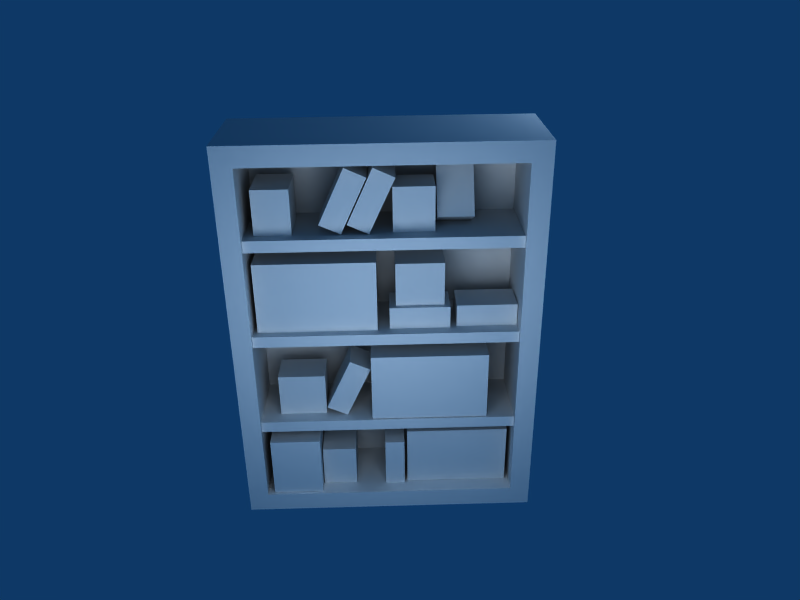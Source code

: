 # Source: Library.blend  (saved by Blender 2.49.2; exported with 4.5.12 LTS)
import bpy
from mathutils import Matrix  # noqa: F401  (used for matrix-valued properties, if any)

bpy.ops.wm.read_factory_settings(use_empty=True)
scene = bpy.context.scene
scene.name = 'Scene'

# ---- collections
col_collection_1 = bpy.data.collections.new('Collection 1'); scene.collection.children.link(col_collection_1)

# ---- materials (node trees are filled in below, after node groups)
mat_texture = bpy.data.materials.new('Texture')
mat_texture.alpha_threshold = 0.0
mat_texture.roughness = 0.5
mat_texture.specular_intensity = 0.0
mat_texture.line_color = (0.0, 0.0, 0.0, 1.0)

# ---- material node trees

# ---- world
world_world = bpy.data.worlds.new('World'); scene.world = world_world
world_world.color = (0.05656, 0.2208, 0.4)
world_world.use_sun_shadow = False
world_world.sun_shadow_jitter_overblur = 0.0
world_world.cycles.sampling_method = 'MANUAL'
world_world.cycles.sample_map_resolution = 256

# ---- cameras
cam_camera_002 = bpy.data.cameras.new('Camera.002')
cam_camera_002.passepartout_alpha = 0.2
cam_camera_002.clip_end = 100.0
cam_camera_002.lens = 35.0
cam_camera_002.ortho_scale = 7.314
cam_camera_002.show_passepartout = False
cam_camera_002.show_safe_areas = True
cam_camera_002.dof.focus_distance = 0.0
cam_camera_002.dof.aperture_fstop = 128.0
cam_camera_001 = bpy.data.cameras.new('Camera.001')
cam_camera_001.passepartout_alpha = 0.2
cam_camera_001.clip_end = 100.0
cam_camera_001.lens = 35.0
cam_camera_001.ortho_scale = 7.314
cam_camera_001.show_passepartout = False
cam_camera_001.show_safe_areas = True
cam_camera_001.dof.focus_distance = 0.0
cam_camera_001.dof.aperture_fstop = 128.0
cam_camera = bpy.data.cameras.new('Camera')
cam_camera.passepartout_alpha = 0.2
cam_camera.clip_end = 100.0
cam_camera.lens = 35.0
cam_camera.ortho_scale = 7.314
cam_camera.show_passepartout = False
cam_camera.show_safe_areas = True
cam_camera.dof.focus_distance = 0.0
cam_camera.dof.aperture_fstop = 128.0

# ---- lights
light_spot_002 = bpy.data.lights.new('Spot.002', 'POINT')
light_spot_002.transmission_factor = 0.0
light_spot_002.cutoff_distance = 30.0
light_spot_002.energy = 100.0
light_spot_002.shadow_buffer_clip_start = 1.001
light_spot_002.shadow_soft_size = 1.0
light_spot_002.shadow_maximum_resolution = 0.006
light_spot_002.use_absolute_resolution = True
light_spot_002.cycles.use_multiple_importance_sampling = False
light_spot_001 = bpy.data.lights.new('Spot.001', 'POINT')
light_spot_001.transmission_factor = 0.0
light_spot_001.cutoff_distance = 30.0
light_spot_001.energy = 100.0
light_spot_001.shadow_buffer_clip_start = 1.001
light_spot_001.shadow_soft_size = 1.0
light_spot_001.shadow_maximum_resolution = 0.006
light_spot_001.use_absolute_resolution = True
light_spot_001.cycles.use_multiple_importance_sampling = False
light_spot = bpy.data.lights.new('Spot', 'POINT')
light_spot.transmission_factor = 0.0
light_spot.cutoff_distance = 30.0
light_spot.energy = 100.0
light_spot.shadow_buffer_clip_start = 1.001
light_spot.shadow_soft_size = 1.0
light_spot.shadow_maximum_resolution = 0.006
light_spot.use_absolute_resolution = True
light_spot.cycles.use_multiple_importance_sampling = False

# ---- meshes
me_library = bpy.data.meshes.new('Library')
me_library.from_pydata([(1.446, -1.289, 7.768), (1.446, 0.2982, 7.768), (8.237, 0.2982, 7.768), (1.446, -1.289, 9.265), (1.446, 0.2982, 9.265), (8.237, 0.2982, 9.265), (8.237, -1.289, 9.265), (8.237, -1.289, 7.768), (-5.876, 0.06702, 3.645), (-5.876, -1.52, 3.645), (-8.812, -1.52, 3.968), (-2.29, 0.06702, 5.458), (-2.29, -1.52, 5.458), (-5.226, -1.52, 5.78), (-5.226, 0.06702, 5.78), (-8.812, 0.06702, 3.968), (-17.82, 0.9554, 9.437), (-17.82, -1.621, 9.437), (-1.117, -1.621, 9.437), (-1.117, 0.9554, 9.437), (-17.82, 0.9554, 7.006), (-17.82, -1.621, 7.006), (-1.117, -1.621, 7.006), (-1.117, 0.9554, 7.006), (19.21, 1.345, 9.959), (19.21, -2.011, 9.959), (-19.14, -2.011, 9.959), (-19.14, 1.345, 9.959), (19.21, 1.345, 10.36), (19.21, -2.011, 10.36), (-19.14, -2.011, 10.36), (-19.14, 1.345, 10.36), (19.21, 1.345, 6.611), (19.21, -2.011, 6.611), (-19.14, -2.011, 6.611), (-19.14, 1.345, 6.611), (19.21, 1.345, 7.009), (19.21, -2.011, 7.009), (-19.14, -2.011, 7.009), (-19.14, 1.345, 7.009), (19.21, 1.345, 3.263), (19.21, -2.011, 3.263), (-19.14, -2.011, 3.263), (-19.14, 1.345, 3.263), (19.21, 1.345, 3.661), (19.21, -2.011, 3.661), (-19.14, -2.011, 3.661), (-19.14, 1.345, 3.661), (21.34, 2.239, -0.02181), (21.34, -2.234, -0.02181), (-21.27, -2.234, -0.02182), (-21.27, 2.239, -0.02182), (21.34, 2.239, 13.37), (21.34, -2.234, 13.37), (-21.27, -2.234, 13.37), (-21.27, 2.239, 13.37), (-18.43, -2.234, 12.7), (18.5, -2.234, 12.7), (-18.43, -2.234, 0.6477), (18.5, -2.234, 0.6478), (-18.43, 1.229, 12.7), (-18.43, 1.229, 0.6477), (18.5, 1.229, 12.7), (18.5, 1.229, 0.6478), (9.926, -1.396, 7.006), (18.41, -1.396, 7.006), (18.41, 0.1905, 7.006), (18.41, 0.1905, 7.769), (18.41, -1.396, 7.769), (9.926, 0.1905, 7.006), (9.926, 0.1905, 7.769), (9.926, -1.396, 7.769), (-2.226, 0.6395, 6.107), (-2.226, -1.937, 6.107), (14.48, -1.937, 6.107), (14.48, 0.6395, 6.107), (-2.226, 0.6395, 3.677), (-2.226, -1.937, 3.677), (14.48, -1.937, 3.677), (14.48, 0.6395, 3.677), (-15.75, 0.2491, 3.658), (-15.75, 0.2491, 5.156), (-15.75, -1.338, 5.156), (-8.956, -1.338, 5.156), (-8.956, 0.2491, 5.156), (-15.75, -1.338, 3.658), (-8.956, -1.338, 3.658), (-8.956, 0.2491, 3.658), (0.55, 0.08665, 7.765), (9.035, 0.08665, 7.765), (9.035, -1.5, 7.765), (9.035, -1.5, 7.002), (9.035, 0.08665, 7.002), (0.55, -1.5, 7.765), (0.55, -1.5, 7.002), (0.55, 0.08665, 7.002), (2.447, -0.145, 0.6475), (2.447, -1.573, 0.6475), (-0.4687, -1.573, 0.6475), (2.447, -0.145, 2.448), (2.447, -1.573, 2.448), (-0.4687, -1.573, 2.448), (-0.4687, -0.145, 2.448), (-0.4687, -0.145, 0.6475), (2.86, -1.459, 0.6538), (2.86, 0.8601, 0.6538), (17.89, 0.8601, 0.6538), (17.89, -1.459, 0.6538), (2.86, -1.459, 2.841), (2.86, 0.8601, 2.841), (17.89, 0.8601, 2.841), (17.89, -1.459, 2.841), (-10.08, -0.2491, 2.841), (-17.44, -0.2491, 2.841), (-17.44, -2.079, 2.841), (-10.08, -2.079, 2.841), (-10.08, -0.2491, 0.6538), (-17.44, -0.2491, 0.6538), (-17.44, -2.079, 0.6538), (-10.08, -2.079, 0.6538), (-8.568, 0.06702, 10.69), (-4.982, 0.06702, 12.5), (-4.982, -1.52, 12.5), (-2.046, -1.52, 12.18), (-2.046, 0.06702, 12.18), (-8.568, -1.52, 10.69), (-5.632, -1.52, 10.37), (-5.632, 0.06702, 10.37), (-4.857, -1.52, 10.68), (-4.857, 0.06702, 10.68), (-1.921, 0.06702, 10.36), (-1.271, -1.52, 12.49), (-1.271, 0.06702, 12.49), (1.665, 0.06702, 12.17), (1.665, -1.52, 12.17), (-1.921, -1.52, 10.36), (-4.929, -1.467, 0.6522), (-9.967, -1.467, 0.6522), (-9.967, 0.672, 0.6522), (-4.929, -1.467, 2.149), (-9.967, -1.467, 2.149), (-9.967, 0.672, 2.149), (-4.929, 0.672, 2.149), (-4.929, 0.672, 0.6522), (1.205, 0.2491, 10.34), (1.205, 0.2491, 11.84), (1.205, -1.338, 11.84), (6.843, -1.338, 11.84), (6.843, 0.2491, 11.84), (1.205, -1.338, 10.34), (6.843, -1.338, 10.34), (6.843, 0.2491, 10.34), (12.19, 0.3276, 12.49), (12.19, -0.9265, 10.72), (7.15, -0.9265, 10.72), (7.15, -0.02545, 10.36), (12.19, -0.02545, 10.36), (7.15, 0.3276, 12.49), (7.15, 1.229, 12.13), (12.19, 1.229, 12.13), (-12.1, 0.672, 10.36), (-12.1, 0.672, 11.85), (-17.14, 0.672, 11.85), (-17.14, -1.467, 11.85), (-12.1, -1.467, 11.85), (-17.14, 0.672, 10.36), (-17.14, -1.467, 10.36), (-12.1, -1.467, 10.36)], [], [(0, 1, 2, 7), (3, 0, 7, 6), (2, 5, 6, 7), (1, 4, 5, 2), (0, 3, 4, 1), (3, 6, 5, 4), (8, 9, 10, 15), (11, 8, 15, 14), (10, 13, 14, 15), (9, 12, 13, 10), (8, 11, 12, 9), (11, 14, 13, 12), (16, 17, 18, 19), (20, 23, 22, 21), (16, 20, 21, 17), (17, 21, 22, 18), (18, 22, 23, 19), (20, 16, 19, 23), (24, 25, 26, 27), (28, 31, 30, 29), (24, 28, 29, 25), (25, 29, 30, 26), (26, 30, 31, 27), (28, 24, 27, 31), (32, 33, 34, 35), (36, 39, 38, 37), (32, 36, 37, 33), (33, 37, 38, 34), (34, 38, 39, 35), (36, 32, 35, 39), (40, 41, 42, 43), (44, 47, 46, 45), (40, 44, 45, 41), (41, 45, 46, 42), (42, 46, 47, 43), (44, 40, 43, 47), (48, 49, 50, 51), (52, 55, 54, 53), (48, 52, 53, 49), (50, 54, 55, 51), (52, 48, 51, 55), (54, 50, 58, 56), (49, 53, 57, 59), (53, 54, 56, 57), (50, 49, 59, 58), (56, 58, 61, 60), (59, 57, 62, 63), (57, 56, 60, 62), (58, 59, 63, 61), (60, 61, 63, 62), (68, 65, 66, 67), (71, 68, 67, 70), (70, 67, 66, 69), (69, 66, 65, 64), (68, 71, 64, 65), (71, 70, 69, 64), (75, 79, 76, 72), (77, 73, 72, 76), (78, 74, 73, 77), (79, 75, 74, 78), (75, 72, 73, 74), (79, 78, 77, 76), (84, 81, 82, 83), (87, 84, 83, 86), (86, 83, 82, 85), (85, 82, 81, 80), (84, 87, 80, 81), (87, 86, 85, 80), (92, 89, 90, 91), (95, 92, 91, 94), (94, 91, 90, 93), (93, 90, 89, 88), (92, 95, 88, 89), (95, 94, 93, 88), (96, 97, 98, 103), (99, 96, 103, 102), (98, 101, 102, 103), (97, 100, 101, 98), (96, 99, 100, 97), (99, 102, 101, 100), (104, 105, 106, 107), (108, 111, 110, 109), (104, 108, 109, 105), (105, 109, 110, 106), (106, 110, 111, 107), (108, 104, 107, 111), (115, 119, 116, 112), (117, 113, 112, 116), (118, 114, 113, 117), (119, 115, 114, 118), (115, 112, 113, 114), (119, 118, 117, 116), (124, 121, 122, 123), (127, 124, 123, 126), (126, 123, 122, 125), (125, 122, 121, 120), (124, 127, 120, 121), (127, 126, 125, 120), (128, 129, 130, 135), (131, 128, 135, 134), (130, 133, 134, 135), (129, 132, 133, 130), (128, 131, 132, 129), (131, 134, 133, 132), (136, 137, 138, 143), (139, 136, 143, 142), (138, 141, 142, 143), (137, 140, 141, 138), (136, 139, 140, 137), (139, 142, 141, 140), (148, 145, 146, 147), (151, 148, 147, 150), (150, 147, 146, 149), (149, 146, 145, 144), (148, 151, 144, 145), (151, 150, 149, 144), (156, 153, 154, 155), (159, 156, 155, 158), (158, 155, 154, 157), (157, 154, 153, 152), (156, 159, 152, 153), (159, 158, 157, 152), (164, 161, 162, 163), (167, 164, 163, 166), (166, 163, 162, 165), (165, 162, 161, 160), (164, 167, 160, 161), (167, 166, 165, 160)])
_uv = me_library.uv_layers.new(name='UVTex')
_uv.uv.foreach_set('vector', [0.2971, 0.9809, 0.2052, 0.9809, 0.2052, 0.8206, 0.2971, 0.8206, 0.2052, 0.9809, 0.1119, 0.9809, 0.1119, 0.8206, 0.2052, 0.8206, 0.2052, 0.8206, 0.205, 0.7356, 0.297, 0.7359, 0.2971, 0.8206, 0.3894, 0.9809, 0.2968, 0.9809, 0.2968, 0.8206, 0.3894, 0.8206, 0.297, 0.7358, 0.2971, 0.8205, 0.2051, 0.8205, 0.2049, 0.7355, 0.2052, 0.9809, 0.2052, 0.8206, 0.2968, 0.8206, 0.2968, 0.9809, 0.9838, 0.1681, 0.9838, 0.3009, 0.7048, 0.3009, 0.7048, 0.1681, 0.9838, 0.3009, 0.9838, 0.4674, 0.7048, 0.4674, 0.7048, 0.3009, 0.7048, 0.3009, 0.5526, 0.3009, 0.5526, 0.1681, 0.7048, 0.1681, 0.9838, 0.002327, 0.9838, 0.1688, 0.7048, 0.1688, 0.7048, 0.002327, 0.5525, 0.1682, 0.7047, 0.1682, 0.7047, 0.301, 0.5525, 0.301, 0.9838, 0.3009, 0.7048, 0.3009, 0.7048, 0.1688, 0.9838, 0.1688, 0.9828, 0.6529, 0.9828, 0.7859, 0.7043, 0.7859, 0.7043, 0.6529, 0.9828, 0.7859, 0.7043, 0.7859, 0.7043, 0.6535, 0.9828, 0.6535, 0.5475, 0.6529, 0.7042, 0.6529, 0.7042, 0.7859, 0.5475, 0.7859, 0.9828, 0.4868, 0.9828, 0.6535, 0.7043, 0.6535, 0.7043, 0.4868, 0.7043, 0.7859, 0.5476, 0.7859, 0.5476, 0.6529, 0.7043, 0.6529, 0.9828, 0.7859, 0.9828, 0.9526, 0.7043, 0.9526, 0.7043, 0.7859, 0.285, 0.4886, 0.285, 0.5583, 0.03407, 0.5583, 0.03407, 0.4886, 0.2865, 0.6609, 0.03553, 0.6609, 0.03553, 0.5912, 0.2865, 0.5912, 0.3051, 0.6609, 0.2865, 0.6609, 0.2865, 0.5912, 0.3051, 0.5912, 0.285, 0.5583, 0.2865, 0.5912, 0.03553, 0.5912, 0.03407, 0.5583, 0.01694, 0.5912, 0.03553, 0.5912, 0.03553, 0.6609, 0.01694, 0.6609, 0.2865, 0.6609, 0.288, 0.6937, 0.037, 0.6938, 0.03553, 0.6609, 0.3022, 0.01515, 0.3022, 0.08967, 0.03393, 0.08967, 0.03393, 0.01515, 0.3038, 0.1993, 0.0355, 0.1993, 0.0355, 0.1248, 0.3038, 0.1248, 0.3236, 0.1993, 0.3038, 0.1993, 0.3038, 0.1248, 0.3236, 0.1248, 0.3022, 0.08967, 0.3038, 0.1248, 0.0355, 0.1248, 0.03393, 0.08967, 0.01562, 0.1248, 0.0355, 0.1248, 0.0355, 0.1993, 0.01563, 0.1993, 0.3038, 0.1993, 0.3053, 0.2344, 0.03706, 0.2344, 0.0355, 0.1993, 0.3046, 0.2469, 0.3046, 0.3214, 0.03633, 0.3214, 0.03633, 0.2469, 0.3026, 0.4309, 0.03434, 0.4309, 0.03434, 0.3564, 0.3026, 0.3564, 0.3225, 0.4309, 0.3026, 0.4309, 0.3026, 0.3564, 0.3225, 0.3564, 0.3046, 0.3214, 0.3026, 0.3564, 0.03434, 0.3564, 0.03633, 0.3214, 0.01447, 0.3564, 0.03434, 0.3564, 0.03434, 0.4309, 0.01447, 0.4309, 0.3026, 0.4309, 0.3042, 0.466, 0.03591, 0.466, 0.03434, 0.4309, 0.2613, 0.325, 0.1619, 0.325, 0.1619, 0.02697, 0.2613, 0.02697, 0.2988, 0.3219, 0.2988, 0.02384, 0.3981, 0.02384, 0.3981, 0.3219, 0.5332, 0.3156, 0.5332, 0.7131, 0.4339, 0.7131, 0.4339, 0.3156, 0.1343, 0.3287, 0.1343, 0.7261, 0.03494, 0.7261, 0.03494, 0.3287, 0.0, 0.7341, 1.315e-07, 0.0, 0.5467, 0.0, 0.5467, 0.7341, 0.1343, 0.7261, 0.1343, 0.3287, 0.1836, 0.3513, 0.1874, 0.6808, 0.4339, 0.3156, 0.4339, 0.7131, 0.3845, 0.6905, 0.3808, 0.361, 0.3981, 0.3219, 0.3981, 0.02384, 0.4345, 0.04539, 0.4367, 0.2877, 0.1619, 0.02697, 0.1619, 0.325, 0.1255, 0.3035, 0.1234, 0.06114, 0.1874, 0.6808, 0.1836, 0.3513, 0.2545, 0.3505, 0.2582, 0.68, 0.3808, 0.361, 0.3845, 0.6905, 0.3136, 0.6913, 0.3099, 0.3618, 0.4367, 0.2877, 0.4345, 0.04539, 0.5067, 0.04477, 0.5088, 0.2871, 0.1234, 0.06114, 0.1255, 0.3035, 0.05335, 0.3041, 0.05125, 0.06177, 0.0, 0.6558, 0.0, 0.2981, 0.2583, 0.2981, 0.2583, 0.6558, 0.9838, 0.3009, 0.7048, 0.3009, 0.7048, 0.1688, 0.9838, 0.1688, 0.5525, 0.1682, 0.7047, 0.1682, 0.7047, 0.301, 0.5525, 0.301, 0.9838, 0.002327, 0.9838, 0.1688, 0.7048, 0.1688, 0.7048, 0.002327, 0.7048, 0.3009, 0.5526, 0.3009, 0.5526, 0.1681, 0.7048, 0.1681, 0.9838, 0.3009, 0.9838, 0.4674, 0.7048, 0.4674, 0.7048, 0.3009, 0.9838, 0.1681, 0.9838, 0.3009, 0.7048, 0.3009, 0.7048, 0.1681, 0.9831, 0.7862, 0.9831, 0.9529, 0.7046, 0.9529, 0.7046, 0.7862, 0.7046, 0.7861, 0.5481, 0.7861, 0.5481, 0.6532, 0.7046, 0.6532, 0.9831, 0.487, 0.9831, 0.6538, 0.7046, 0.6538, 0.7046, 0.487, 0.548, 0.6532, 0.7045, 0.6532, 0.7045, 0.7862, 0.548, 0.7862, 0.9831, 0.7862, 0.7046, 0.7862, 0.7046, 0.6538, 0.9831, 0.6538, 0.9828, 0.6529, 0.9828, 0.7859, 0.7043, 0.7859, 0.7043, 0.6529, 0.2052, 0.9809, 0.2052, 0.8206, 0.2968, 0.8206, 0.2968, 0.9809, 0.297, 0.7358, 0.2971, 0.8205, 0.2051, 0.8205, 0.2049, 0.7355, 0.3894, 0.9809, 0.2968, 0.9809, 0.2968, 0.8206, 0.3894, 0.8206, 0.2052, 0.8206, 0.205, 0.7356, 0.297, 0.7359, 0.2971, 0.8206, 0.2052, 0.9809, 0.1119, 0.9809, 0.1119, 0.8206, 0.2052, 0.8206, 0.2971, 0.9809, 0.2052, 0.9809, 0.2052, 0.8206, 0.2971, 0.8206, 0.9838, 0.3009, 0.7048, 0.3009, 0.7048, 0.1688, 0.9838, 0.1688, 0.5525, 0.1682, 0.7047, 0.1682, 0.7047, 0.301, 0.5525, 0.301, 0.9838, 0.002327, 0.9838, 0.1688, 0.7048, 0.1688, 0.7048, 0.002327, 0.7048, 0.3009, 0.5526, 0.3009, 0.5526, 0.1681, 0.7048, 0.1681, 0.9838, 0.3009, 0.9838, 0.4674, 0.7048, 0.4674, 0.7048, 0.3009, 0.9838, 0.1681, 0.9838, 0.3009, 0.7048, 0.3009, 0.7048, 0.1681, 0.9838, 0.1681, 0.9838, 0.3009, 0.7048, 0.3009, 0.7048, 0.1681, 0.9838, 0.3009, 0.9838, 0.4674, 0.7048, 0.4674, 0.7048, 0.3009, 0.7048, 0.3009, 0.5526, 0.3009, 0.5526, 0.1681, 0.7048, 0.1681, 0.9838, 0.002327, 0.9838, 0.1688, 0.7048, 0.1688, 0.7048, 0.002327, 0.5525, 0.1682, 0.7047, 0.1682, 0.7047, 0.301, 0.5525, 0.301, 0.9838, 0.3009, 0.7048, 0.3009, 0.7048, 0.1688, 0.9838, 0.1688, 0.9828, 0.6529, 0.9828, 0.7859, 0.7043, 0.7859, 0.7043, 0.6529, 0.9828, 0.7859, 0.7043, 0.7859, 0.7043, 0.6535, 0.9828, 0.6535, 0.5475, 0.6529, 0.7042, 0.6529, 0.7042, 0.7859, 0.5475, 0.7859, 0.9828, 0.4868, 0.9828, 0.6535, 0.7043, 0.6535, 0.7043, 0.4868, 0.7043, 0.7859, 0.5476, 0.7859, 0.5476, 0.6529, 0.7043, 0.6529, 0.9828, 0.7859, 0.9828, 0.9526, 0.7043, 0.9526, 0.7043, 0.7859, 0.9828, 0.7859, 0.9828, 0.9526, 0.7043, 0.9526, 0.7043, 0.7859, 0.7043, 0.7859, 0.5476, 0.7859, 0.5476, 0.6529, 0.7043, 0.6529, 0.9828, 0.4868, 0.9828, 0.6535, 0.7043, 0.6535, 0.7043, 0.4868, 0.5475, 0.6529, 0.7042, 0.6529, 0.7042, 0.7859, 0.5475, 0.7859, 0.9828, 0.7859, 0.7043, 0.7859, 0.7043, 0.6535, 0.9828, 0.6535, 0.9828, 0.6529, 0.9828, 0.7859, 0.7043, 0.7859, 0.7043, 0.6529, 0.9838, 0.3009, 0.7048, 0.3009, 0.7048, 0.1688, 0.9838, 0.1688, 0.5525, 0.1682, 0.7047, 0.1682, 0.7047, 0.301, 0.5525, 0.301, 0.9838, 0.002327, 0.9838, 0.1688, 0.7048, 0.1688, 0.7048, 0.002327, 0.7048, 0.3009, 0.5526, 0.3009, 0.5526, 0.1681, 0.7048, 0.1681, 0.9838, 0.3009, 0.9838, 0.4674, 0.7048, 0.4674, 0.7048, 0.3009, 0.9838, 0.1681, 0.9838, 0.3009, 0.7048, 0.3009, 0.7048, 0.1681, 0.9838, 0.1681, 0.9838, 0.3009, 0.7048, 0.3009, 0.7048, 0.1681, 0.9838, 0.3009, 0.9838, 0.4674, 0.7048, 0.4674, 0.7048, 0.3009, 0.7048, 0.3009, 0.5526, 0.3009, 0.5526, 0.1681, 0.7048, 0.1681, 0.9838, 0.002327, 0.9838, 0.1688, 0.7048, 0.1688, 0.7048, 0.002327, 0.5525, 0.1682, 0.7047, 0.1682, 0.7047, 0.301, 0.5525, 0.301, 0.9838, 0.3009, 0.7048, 0.3009, 0.7048, 0.1688, 0.9838, 0.1688, 0.3066, 0.9809, 0.2052, 0.9809, 0.2052, 0.8206, 0.3066, 0.8206, 0.2052, 0.9809, 0.1119, 0.9809, 0.1119, 0.8206, 0.2052, 0.8206, 0.2052, 0.8206, 0.205, 0.7356, 0.3065, 0.7359, 0.3066, 0.8206, 0.3894, 0.9809, 0.3062, 0.9809, 0.3062, 0.8206, 0.3894, 0.8206, 0.3065, 0.7358, 0.3066, 0.8205, 0.2051, 0.8205, 0.2049, 0.7355, 0.2052, 0.9809, 0.2052, 0.8206, 0.3062, 0.8206, 0.3062, 0.9809, 0.2052, 0.9809, 0.2052, 0.8206, 0.2968, 0.8206, 0.2968, 0.9809, 0.297, 0.7358, 0.2971, 0.8205, 0.2051, 0.8205, 0.2049, 0.7355, 0.3894, 0.9809, 0.2968, 0.9809, 0.2968, 0.8206, 0.3894, 0.8206, 0.2052, 0.8206, 0.205, 0.7356, 0.297, 0.7359, 0.2971, 0.8206, 0.2052, 0.9809, 0.1119, 0.9809, 0.1119, 0.8206, 0.2052, 0.8206, 0.2971, 0.9809, 0.2052, 0.9809, 0.2052, 0.8206, 0.2971, 0.8206, 0.9838, 0.3009, 0.7048, 0.3009, 0.7048, 0.1688, 0.9838, 0.1688, 0.5525, 0.1682, 0.7047, 0.1682, 0.7047, 0.301, 0.5525, 0.301, 0.9838, 0.002327, 0.9838, 0.1688, 0.7048, 0.1688, 0.7048, 0.002327, 0.7048, 0.3009, 0.5526, 0.3009, 0.5526, 0.1681, 0.7048, 0.1681, 0.9838, 0.3009, 0.9838, 0.4674, 0.7048, 0.4674, 0.7048, 0.3009, 0.9838, 0.1681, 0.9838, 0.3009, 0.7048, 0.3009, 0.7048, 0.1681, 0.2052, 0.9809, 0.2052, 0.8206, 0.3062, 0.8206, 0.3062, 0.9809, 0.3065, 0.7358, 0.3066, 0.8205, 0.2051, 0.8205, 0.2049, 0.7355, 0.3894, 0.9809, 0.3062, 0.9809, 0.3062, 0.8206, 0.3894, 0.8206, 0.2052, 0.8206, 0.205, 0.7356, 0.3065, 0.7359, 0.3066, 0.8206, 0.2052, 0.9809, 0.1119, 0.9809, 0.1119, 0.8206, 0.2052, 0.8206, 0.3066, 0.9809, 0.2052, 0.9809, 0.2052, 0.8206, 0.3066, 0.8206])
me_library.materials.append(mat_texture)
me_library.use_remesh_preserve_volume = False
me_library.use_remesh_preserve_attributes = False
me_library.use_mirror_vertex_groups = False
me_library.update()

# ---- objects
ob_lamp_002 = bpy.data.objects.new('Lamp.002', light_spot_002)
ob_camera_002 = bpy.data.objects.new('Camera.002', cam_camera_002)
ob_camera_001 = bpy.data.objects.new('Camera.001', cam_camera_001)
ob_library = bpy.data.objects.new('Library', me_library)
ob_lamp_001 = bpy.data.objects.new('Lamp.001', light_spot_001)
ob_lamp = bpy.data.objects.new('Lamp', light_spot)
ob_camera = bpy.data.objects.new('Camera', cam_camera)

# ---- transforms, parenting, visibility, modifiers, constraints
ob_lamp_002.location = (0.01969, 2.65, 1.61)
ob_lamp_002.rotation_euler = (0.6503, 0.05522, 1.866)
ob_lamp_002.scale = (0.5051, 0.5051, 0.5051)
ob_lamp_002.lock_rotations_4d = False
ob_lamp_002.empty_display_type = 'ARROWS'
ob_lamp_002.color = (0.0, 0.0, 0.0, 0.0)
ob_lamp_002.lineart.crease_threshold = 0.0
ob_camera_002.location = (-0.004454, 4.569, 3.599)
ob_camera_002.rotation_euler = (1.109, 0.01082, -3.169)
ob_camera_002.scale = (0.5051, 0.5051, 0.5051)
ob_camera_002.lock_rotations_4d = False
ob_camera_002.empty_display_type = 'ARROWS'
ob_camera_002.color = (0.0, 0.0, 0.0, 0.0)
ob_camera_002.display_type = 'WIRE'
ob_camera_002.lineart.crease_threshold = 0.0
ob_camera_001.location = (-0.004454, -4.417, 3.599)
ob_camera_001.rotation_euler = (1.109, 0.01082, -0.02766)
ob_camera_001.scale = (0.5051, 0.5051, 0.5051)
ob_camera_001.lock_rotations_4d = False
ob_camera_001.empty_display_type = 'ARROWS'
ob_camera_001.color = (0.0, 0.0, 0.0, 0.0)
ob_camera_001.display_type = 'WIRE'
ob_camera_001.lineart.crease_threshold = 0.0
ob_library.location = (0.0, 0.0, 0.0)
ob_library.scale = (0.044, 0.1397, 0.1867)
ob_library.lock_rotations_4d = False
ob_library.empty_display_type = 'ARROWS'
ob_library.lineart.crease_threshold = 0.0
ob_lamp_001.location = (-0.01077, -2.097, 1.61)
ob_lamp_001.rotation_euler = (0.6503, 0.05522, 1.866)
ob_lamp_001.scale = (0.5051, 0.5051, 0.5051)
ob_lamp_001.lock_rotations_4d = False
ob_lamp_001.empty_display_type = 'ARROWS'
ob_lamp_001.color = (0.0, 0.0, 0.0, 0.0)
ob_lamp_001.lineart.crease_threshold = 0.0
ob_lamp.location = (2.059, 0.5078, 2.982)
ob_lamp.rotation_euler = (0.6503, 0.05522, 1.866)
ob_lamp.scale = (0.5051, 0.5051, 0.5051)
ob_lamp.lock_rotations_4d = False
ob_lamp.empty_display_type = 'ARROWS'
ob_lamp.color = (0.0, 0.0, 0.0, 0.0)
ob_lamp.lineart.crease_threshold = 0.0
ob_camera.location = (3.444, -2.989, 3.599)
ob_camera.rotation_euler = (1.109, 0.01082, 0.8149)
ob_camera.scale = (0.5051, 0.5051, 0.5051)
ob_camera.lock_rotations_4d = False
ob_camera.empty_display_type = 'ARROWS'
ob_camera.color = (0.0, 0.0, 0.0, 0.0)
ob_camera.display_type = 'WIRE'
ob_camera.lineart.crease_threshold = 0.0

# ---- collection membership
col_collection_1.objects.link(ob_lamp_002)
col_collection_1.objects.link(ob_camera_002)
col_collection_1.objects.link(ob_camera_001)
col_collection_1.objects.link(ob_library)
col_collection_1.objects.link(ob_lamp_001)
col_collection_1.objects.link(ob_lamp)
col_collection_1.objects.link(ob_camera)

# ---- scene / render settings (as saved in the file)
scene.camera = ob_camera_001
scene.frame_start = 1; scene.frame_end = 250; scene.frame_set(31)
scene.render.engine = 'BLENDER_EEVEE_NEXT'
scene.render.image_settings.file_format = 'JPEG'
scene.render.image_settings.color_mode = 'RGB'
scene.render.image_settings.compression = 90
scene.render.resolution_x = 800
scene.render.resolution_y = 600
scene.render.pixel_aspect_x = 100.0
scene.render.pixel_aspect_y = 100.0
scene.render.fps = 25
scene.render.dither_intensity = 0.0
scene.render.use_compositing = False
scene.render.use_sequencer = False
scene.render.bake_margin = 2
scene.render.bake_bias = 0.0
scene.render.use_stamp_time = False
scene.render.use_stamp_date = False
scene.render.use_stamp_frame = False
scene.render.use_stamp_camera = False
scene.render.use_stamp_scene = False
scene.render.use_stamp_filename = False
scene.render.use_stamp_render_time = False
scene.render.stamp_font_size = 0
scene.cycles.use_denoising = False
scene.cycles.samples = 10
scene.cycles.sampling_pattern = 'TABULATED_SOBOL'
scene.cycles.light_sampling_threshold = 0.0
scene.cycles.use_adaptive_sampling = False
scene.cycles.use_light_tree = False
scene.cycles.blur_glossy = 0.0
scene.cycles.volume_bounces = 1
scene.cycles.pixel_filter_type = 'GAUSSIAN'
scene.cycles.sample_clamp_indirect = 0.0
scene.view_settings.view_transform = 'Raw'
bpy.context.view_layer.update()
